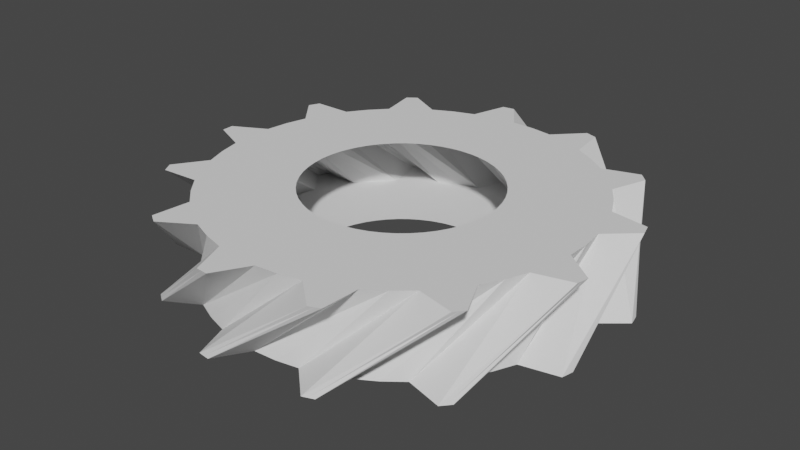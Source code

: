 # Source: gear13.blend  (saved by Blender 3.5.10; exported with 4.5.12 LTS)
import bpy
from mathutils import Matrix  # noqa: F401  (used for matrix-valued properties, if any)

bpy.ops.wm.read_factory_settings(use_empty=True)
scene = bpy.context.scene
scene.name = 'Scene'

# ---- collections
col_collection = bpy.data.collections.new('Collection'); scene.collection.children.link(col_collection)

# ---- world
world_world = bpy.data.worlds.new('World'); scene.world = world_world
world_world.use_nodes = True; world_world.node_tree.nodes.clear()
_N = world_world.node_tree.nodes; _L = world_world.node_tree.links
n0 = _N.new('ShaderNodeOutputWorld'); n0.name = 'World Output'; n0.location = (300, 300)
n1 = _N.new('ShaderNodeBackground'); n1.name = 'Background'; n1.location = (10, 300)
n1.inputs[0].default_value = (0.05088, 0.05088, 0.05088, 1.0)
_L.new(n1.outputs[0], n0.inputs[0])
n0.is_active_output = True
world_world.color = (0.05088, 0.05088, 0.05088)
world_world.use_sun_shadow = False
world_world.sun_shadow_jitter_overblur = 0.0

# ---- meshes
me_gear = bpy.data.meshes.new('Gear')
me_gear.from_pydata([(0.46, 0.0, -0.2), (0.4566, 0.05545, -0.2), (0.4466, 0.1101, -0.2), (0.4301, 0.1631, -0.2), (0.91, 0.0, -0.2), (0.9034, 0.1097, -0.2), (0.8836, 0.2178, -0.2), (0.8509, 0.3227, -0.2), (0.9034, 0.1097, -0.2), (0.8836, 0.2178, -0.2), (0.8509, 0.3227, -0.2), (1.045, 0.2277, -0.2), (1.039, 0.2561, -0.2), (1.032, 0.2843, -0.2), (0.3987, 0.2294, 0.2), (0.3682, 0.2758, 0.2), (0.3323, 0.3181, 0.2), (0.2915, 0.3559, 0.2), (0.7888, 0.4538, 0.2), (0.7284, 0.5455, 0.2), (0.6573, 0.6293, 0.2), (0.5766, 0.704, 0.2), (0.7284, 0.5455, 0.2), (0.6573, 0.6293, 0.2), (0.5766, 0.704, 0.2), (0.7927, 0.7187, 0.2), (0.7728, 0.74, 0.2), (0.7524, 0.7608, 0.2), (0.4073, 0.2138, -0.2), (0.3786, 0.2613, -0.2), (0.3443, 0.305, -0.2), (0.305, 0.3443, -0.2), (0.8058, 0.4229, -0.2), (0.7489, 0.5169, -0.2), (0.6811, 0.6034, -0.2), (0.6034, 0.6811, -0.2), (0.7489, 0.5169, -0.2), (0.6811, 0.6034, -0.2), (0.6034, 0.6811, -0.2), (0.8199, 0.6875, -0.2), (0.8009, 0.7095, -0.2), (0.7813, 0.7311, -0.2), (0.2465, 0.3884, 0.2), (0.1979, 0.4153, 0.2), (0.1464, 0.4361, 0.2), (0.09272, 0.4506, 0.2), (0.4876, 0.7684, 0.2), (0.3914, 0.8215, 0.2), (0.2895, 0.8627, 0.2), (0.1834, 0.8913, 0.2), (0.3914, 0.8215, 0.2), (0.2895, 0.8627, 0.2), (0.1834, 0.8913, 0.2), (0.3679, 1.005, 0.2), (0.3404, 1.014, 0.2), (0.3127, 1.023, 0.2), (0.2613, 0.3786, -0.2), (0.2138, 0.4073, -0.2), (0.1631, 0.4301, -0.2), (0.1101, 0.4466, -0.2), (0.5169, 0.7489, -0.2), (0.4229, 0.8058, -0.2), (0.3227, 0.8509, -0.2), (0.2178, 0.8836, -0.2), (0.4229, 0.8058, -0.2), (0.3227, 0.8509, -0.2), (0.2178, 0.8836, -0.2), (0.4065, 0.9898, -0.2), (0.3794, 1.0, -0.2), (0.352, 1.01, -0.2), (0.03773, 0.4584, 0.2), (-0.0178, 0.4597, 0.2), (-0.07308, 0.4542, 0.2), (-0.1273, 0.442, 0.2), (0.07465, 0.9069, 0.2), (-0.03521, 0.9093, 0.2), (-0.1446, 0.8984, 0.2), (-0.2518, 0.8745, 0.2), (-0.03521, 0.9093, 0.2), (-0.1446, 0.8984, 0.2), (-0.2518, 0.8745, 0.2), (-0.1412, 1.061, 0.2), (-0.17, 1.056, 0.2), (-0.1987, 1.051, 0.2), (0.05545, 0.4566, -0.2), (1.303e-16, 0.46, -0.2), (-0.05545, 0.4566, -0.2), (-0.1101, 0.4466, -0.2), (0.1097, 0.9034, -0.2), (2.578e-16, 0.91, -0.2), (-0.1097, 0.9034, -0.2), (-0.2178, 0.8836, -0.2), (2.578e-16, 0.91, -0.2), (-0.1097, 0.9034, -0.2), (-0.2178, 0.8836, -0.2), (-0.1, 1.065, -0.2), (-0.129, 1.062, -0.2), (-0.1578, 1.058, -0.2), (-0.1796, 0.4235, 0.2), (-0.2294, 0.3987, 0.2), (-0.2758, 0.3682, 0.2), (-0.3181, 0.3323, 0.2), (-0.3554, 0.8377, 0.2), (-0.4538, 0.7888, 0.2), (-0.5455, 0.7284, 0.2), (-0.6293, 0.6573, 0.2), (-0.4538, 0.7888, 0.2), (-0.5455, 0.7284, 0.2), (-0.6293, 0.6573, 0.2), (-0.6179, 0.8736, 0.2), (-0.6415, 0.8564, 0.2), (-0.6645, 0.8386, 0.2), (-0.1631, 0.4301, -0.2), (-0.2138, 0.4073, -0.2), (-0.2613, 0.3786, -0.2), (-0.305, 0.3443, -0.2), (-0.3227, 0.8509, -0.2), (-0.4229, 0.8058, -0.2), (-0.5169, 0.7489, -0.2), (-0.6034, 0.6811, -0.2), (-0.4229, 0.8058, -0.2), (-0.5169, 0.7489, -0.2), (-0.6034, 0.6811, -0.2), (-0.5836, 0.8968, -0.2), (-0.6078, 0.8806, -0.2), (-0.6316, 0.8637, -0.2), (-0.3559, 0.2915, 0.2), (-0.3884, 0.2465, 0.2), (-0.4153, 0.1979, 0.2), (-0.4361, 0.1464, 0.2), (-0.704, 0.5766, 0.2), (-0.7684, 0.4876, 0.2), (-0.8215, 0.3914, 0.2), (-0.8627, 0.2895, 0.2), (-0.7684, 0.4876, 0.2), (-0.8215, 0.3914, 0.2), (-0.8627, 0.2895, 0.2), (-0.9531, 0.4863, 0.2), (-0.966, 0.4602, 0.2), (-0.9781, 0.4337, 0.2), (-0.3443, 0.305, -0.2), (-0.3786, 0.2613, -0.2), (-0.4073, 0.2138, -0.2), (-0.4301, 0.1631, -0.2), (-0.6811, 0.6034, -0.2), (-0.7489, 0.5169, -0.2), (-0.8058, 0.4229, -0.2), (-0.8509, 0.3227, -0.2), (-0.7489, 0.5169, -0.2), (-0.8058, 0.4229, -0.2), (-0.8509, 0.3227, -0.2), (-0.9335, 0.5229, -0.2), (-0.9474, 0.4973, -0.2), (-0.9606, 0.4713, -0.2), (-0.4506, 0.09272, 0.2), (-0.4584, 0.03773, 0.2), (-0.4597, -0.0178, 0.2), (-0.4542, -0.07308, 0.2), (-0.8913, 0.1834, 0.2), (-0.9069, 0.07465, 0.2), (-0.9093, -0.03521, 0.2), (-0.8984, -0.1446, 0.2), (-0.9069, 0.07465, 0.2), (-0.9093, -0.03521, 0.2), (-0.8984, -0.1446, 0.2), (-1.07, -0.01228, 0.2), (-1.069, -0.04141, 0.2), (-1.068, -0.0705, 0.2), (-0.4466, 0.1101, -0.2), (-0.4566, 0.05545, -0.2), (-0.46, 2.606e-16, -0.2), (-0.4566, -0.05545, -0.2), (-0.8836, 0.2178, -0.2), (-0.9034, 0.1097, -0.2), (-0.91, 5.156e-16, -0.2), (-0.9034, -0.1097, -0.2), (-0.9034, 0.1097, -0.2), (-0.91, 5.156e-16, -0.2), (-0.9034, -0.1097, -0.2), (-1.07, 0.02913, -0.2), (-1.07, 6.062e-16, -0.2), (-1.07, -0.02913, -0.2), (-0.442, -0.1273, 0.2), (-0.4235, -0.1796, 0.2), (-0.3987, -0.2294, 0.2), (-0.3682, -0.2758, 0.2), (-0.8745, -0.2518, 0.2), (-0.8377, -0.3554, 0.2), (-0.7888, -0.4538, 0.2), (-0.7284, -0.5455, 0.2), (-0.8377, -0.3554, 0.2), (-0.7888, -0.4538, 0.2), (-0.7284, -0.5455, 0.2), (-0.9417, -0.5081, 0.2), (-0.9275, -0.5335, 0.2), (-0.9126, -0.5586, 0.2), (-0.4466, -0.1101, -0.2), (-0.4301, -0.1631, -0.2), (-0.4073, -0.2138, -0.2), (-0.3786, -0.2613, -0.2), (-0.8836, -0.2178, -0.2), (-0.8509, -0.3227, -0.2), (-0.8058, -0.4229, -0.2), (-0.7489, -0.5169, -0.2), (-0.8509, -0.3227, -0.2), (-0.8058, -0.4229, -0.2), (-0.7489, -0.5169, -0.2), (-0.9606, -0.4713, -0.2), (-0.9474, -0.4973, -0.2), (-0.9335, -0.5229, -0.2), (-0.3323, -0.3181, 0.2), (-0.2915, -0.3559, 0.2), (-0.2465, -0.3884, 0.2), (-0.1979, -0.4153, 0.2), (-0.6573, -0.6293, 0.2), (-0.5766, -0.704, 0.2), (-0.4876, -0.7684, 0.2), (-0.3914, -0.8215, 0.2), (-0.5766, -0.704, 0.2), (-0.4876, -0.7684, 0.2), (-0.3914, -0.8215, 0.2), (-0.5977, -0.8875, 0.2), (-0.5733, -0.9035, 0.2), (-0.5485, -0.9187, 0.2), (-0.3443, -0.305, -0.2), (-0.305, -0.3443, -0.2), (-0.2613, -0.3786, -0.2), (-0.2138, -0.4073, -0.2), (-0.6811, -0.6034, -0.2), (-0.6034, -0.6811, -0.2), (-0.5169, -0.7489, -0.2), (-0.4229, -0.8058, -0.2), (-0.6034, -0.6811, -0.2), (-0.5169, -0.7489, -0.2), (-0.4229, -0.8058, -0.2), (-0.6316, -0.8637, -0.2), (-0.6078, -0.8806, -0.2), (-0.5836, -0.8968, -0.2), (-0.1464, -0.4361, 0.2), (-0.09272, -0.4506, 0.2), (-0.03773, -0.4584, 0.2), (0.0178, -0.4597, 0.2), (-0.2895, -0.8627, 0.2), (-0.1834, -0.8913, 0.2), (-0.07465, -0.9069, 0.2), (0.03521, -0.9093, 0.2), (-0.1834, -0.8913, 0.2), (-0.07465, -0.9069, 0.2), (0.03521, -0.9093, 0.2), (-0.1168, -1.064, 0.2), (-0.08777, -1.066, 0.2), (-0.05871, -1.068, 0.2), (-0.1631, -0.4301, -0.2), (-0.1101, -0.4466, -0.2), (-0.05545, -0.4566, -0.2), (-8.45e-17, -0.46, -0.2), (-0.3227, -0.8509, -0.2), (-0.2178, -0.8836, -0.2), (-0.1097, -0.9034, -0.2), (-1.672e-16, -0.91, -0.2), (-0.2178, -0.8836, -0.2), (-0.1097, -0.9034, -0.2), (-1.672e-16, -0.91, -0.2), (-0.1578, -1.058, -0.2), (-0.129, -1.062, -0.2), (-0.1, -1.065, -0.2), (0.07308, -0.4542, 0.2), (0.1273, -0.442, 0.2), (0.1796, -0.4235, 0.2), (0.2294, -0.3987, 0.2), (0.1446, -0.8984, 0.2), (0.2518, -0.8745, 0.2), (0.3554, -0.8377, 0.2), (0.4538, -0.7888, 0.2), (0.2518, -0.8745, 0.2), (0.3554, -0.8377, 0.2), (0.4538, -0.7888, 0.2), (0.3909, -0.996, 0.2), (0.4179, -0.985, 0.2), (0.4445, -0.9733, 0.2), (0.05545, -0.4566, -0.2), (0.1101, -0.4466, -0.2), (0.1631, -0.4301, -0.2), (0.2138, -0.4073, -0.2), (0.1097, -0.9034, -0.2), (0.2178, -0.8836, -0.2), (0.3227, -0.8509, -0.2), (0.4229, -0.8058, -0.2), (0.2178, -0.8836, -0.2), (0.3227, -0.8509, -0.2), (0.4229, -0.8058, -0.2), (0.352, -1.01, -0.2), (0.3794, -1.0, -0.2), (0.4065, -0.9898, -0.2), (0.2758, -0.3682, 0.2), (0.3181, -0.3323, 0.2), (0.3559, -0.2915, 0.2), (0.3884, -0.2465, 0.2), (0.5455, -0.7284, 0.2), (0.6293, -0.6573, 0.2), (0.704, -0.5766, 0.2), (0.7684, -0.4876, 0.2), (0.6293, -0.6573, 0.2), (0.704, -0.5766, 0.2), (0.7684, -0.4876, 0.2), (0.809, -0.7003, 0.2), (0.8278, -0.678, 0.2), (0.8459, -0.6552, 0.2), (0.2613, -0.3786, -0.2), (0.305, -0.3443, -0.2), (0.3443, -0.305, -0.2), (0.3786, -0.2613, -0.2), (0.5169, -0.7489, -0.2), (0.6034, -0.6811, -0.2), (0.6811, -0.6034, -0.2), (0.7489, -0.5169, -0.2), (0.6034, -0.6811, -0.2), (0.6811, -0.6034, -0.2), (0.7489, -0.5169, -0.2), (0.7813, -0.7311, -0.2), (0.8009, -0.7095, -0.2), (0.8199, -0.6875, -0.2), (0.4153, -0.1979, 0.2), (0.4361, -0.1464, 0.2), (0.4506, -0.09272, 0.2), (0.4584, -0.03773, 0.2), (0.8215, -0.3914, 0.2), (0.8627, -0.2895, 0.2), (0.8913, -0.1834, 0.2), (0.9069, -0.07465, 0.2), (0.8627, -0.2895, 0.2), (0.8913, -0.1834, 0.2), (0.9069, -0.07465, 0.2), (1.042, -0.2441, 0.2), (1.048, -0.2157, 0.2), (1.054, -0.1871, 0.2), (0.4073, -0.2138, -0.2), (0.4301, -0.1631, -0.2), (0.4466, -0.1101, -0.2), (0.4566, -0.05545, -0.2), (0.8058, -0.4229, -0.2), (0.8509, -0.3227, -0.2), (0.8836, -0.2178, -0.2), (0.9034, -0.1097, -0.2), (0.8509, -0.3227, -0.2), (0.8836, -0.2178, -0.2), (0.9034, -0.1097, -0.2), (1.032, -0.2843, -0.2), (1.039, -0.2561, -0.2), (1.045, -0.2277, -0.2), (0.4597, 0.0178, 0.2), (0.4542, 0.07308, 0.2), (0.442, 0.1273, 0.2), (0.4235, 0.1796, 0.2), (0.9093, 0.03521, 0.2), (0.8984, 0.1446, 0.2), (0.8745, 0.2518, 0.2), (0.8377, 0.3554, 0.2), (0.8984, 0.1446, 0.2), (0.8745, 0.2518, 0.2), (0.8377, 0.3554, 0.2), (1.036, 0.268, 0.2), (1.028, 0.2961, 0.2), (1.02, 0.324, 0.2)], [], [(4, 0, 1, 5), (5, 1, 2, 6), (6, 2, 3, 7), (8, 5, 6, 9), (9, 6, 7, 10), (11, 8, 9, 12), (12, 9, 10, 13), (14, 18, 19, 15), (15, 19, 20, 16), (16, 20, 21, 17), (19, 22, 23, 20), (20, 23, 24, 21), (22, 25, 26, 23), (23, 26, 27, 24), (18, 4, 5, 19), (19, 5, 8, 22), (22, 8, 11, 25), (25, 11, 12, 26), (26, 12, 13, 27), (27, 13, 10, 24), (24, 10, 7, 21), (32, 28, 29, 33), (33, 29, 30, 34), (34, 30, 31, 35), (36, 33, 34, 37), (37, 34, 35, 38), (39, 36, 37, 40), (40, 37, 38, 41), (42, 46, 47, 43), (43, 47, 48, 44), (44, 48, 49, 45), (47, 50, 51, 48), (48, 51, 52, 49), (50, 53, 54, 51), (51, 54, 55, 52), (46, 32, 33, 47), (47, 33, 36, 50), (50, 36, 39, 53), (53, 39, 40, 54), (54, 40, 41, 55), (55, 41, 38, 52), (52, 38, 35, 49), (3, 28, 32, 7), (7, 32, 46, 21), (21, 46, 42, 17), (60, 56, 57, 61), (61, 57, 58, 62), (62, 58, 59, 63), (64, 61, 62, 65), (65, 62, 63, 66), (67, 64, 65, 68), (68, 65, 66, 69), (70, 74, 75, 71), (71, 75, 76, 72), (72, 76, 77, 73), (75, 78, 79, 76), (76, 79, 80, 77), (78, 81, 82, 79), (79, 82, 83, 80), (74, 60, 61, 75), (75, 61, 64, 78), (78, 64, 67, 81), (81, 67, 68, 82), (82, 68, 69, 83), (83, 69, 66, 80), (80, 66, 63, 77), (31, 56, 60, 35), (35, 60, 74, 49), (49, 74, 70, 45), (88, 84, 85, 89), (89, 85, 86, 90), (90, 86, 87, 91), (92, 89, 90, 93), (93, 90, 91, 94), (95, 92, 93, 96), (96, 93, 94, 97), (98, 102, 103, 99), (99, 103, 104, 100), (100, 104, 105, 101), (103, 106, 107, 104), (104, 107, 108, 105), (106, 109, 110, 107), (107, 110, 111, 108), (102, 88, 89, 103), (103, 89, 92, 106), (106, 92, 95, 109), (109, 95, 96, 110), (110, 96, 97, 111), (111, 97, 94, 108), (108, 94, 91, 105), (59, 84, 88, 63), (63, 88, 102, 77), (77, 102, 98, 73), (116, 112, 113, 117), (117, 113, 114, 118), (118, 114, 115, 119), (120, 117, 118, 121), (121, 118, 119, 122), (123, 120, 121, 124), (124, 121, 122, 125), (126, 130, 131, 127), (127, 131, 132, 128), (128, 132, 133, 129), (131, 134, 135, 132), (132, 135, 136, 133), (134, 137, 138, 135), (135, 138, 139, 136), (130, 116, 117, 131), (131, 117, 120, 134), (134, 120, 123, 137), (137, 123, 124, 138), (138, 124, 125, 139), (139, 125, 122, 136), (136, 122, 119, 133), (87, 112, 116, 91), (91, 116, 130, 105), (105, 130, 126, 101), (144, 140, 141, 145), (145, 141, 142, 146), (146, 142, 143, 147), (148, 145, 146, 149), (149, 146, 147, 150), (151, 148, 149, 152), (152, 149, 150, 153), (154, 158, 159, 155), (155, 159, 160, 156), (156, 160, 161, 157), (159, 162, 163, 160), (160, 163, 164, 161), (162, 165, 166, 163), (163, 166, 167, 164), (158, 144, 145, 159), (159, 145, 148, 162), (162, 148, 151, 165), (165, 151, 152, 166), (166, 152, 153, 167), (167, 153, 150, 164), (164, 150, 147, 161), (115, 140, 144, 119), (119, 144, 158, 133), (133, 158, 154, 129), (172, 168, 169, 173), (173, 169, 170, 174), (174, 170, 171, 175), (176, 173, 174, 177), (177, 174, 175, 178), (179, 176, 177, 180), (180, 177, 178, 181), (182, 186, 187, 183), (183, 187, 188, 184), (184, 188, 189, 185), (187, 190, 191, 188), (188, 191, 192, 189), (190, 193, 194, 191), (191, 194, 195, 192), (186, 172, 173, 187), (187, 173, 176, 190), (190, 176, 179, 193), (193, 179, 180, 194), (194, 180, 181, 195), (195, 181, 178, 192), (192, 178, 175, 189), (143, 168, 172, 147), (147, 172, 186, 161), (161, 186, 182, 157), (200, 196, 197, 201), (201, 197, 198, 202), (202, 198, 199, 203), (204, 201, 202, 205), (205, 202, 203, 206), (207, 204, 205, 208), (208, 205, 206, 209), (210, 214, 215, 211), (211, 215, 216, 212), (212, 216, 217, 213), (215, 218, 219, 216), (216, 219, 220, 217), (218, 221, 222, 219), (219, 222, 223, 220), (214, 200, 201, 215), (215, 201, 204, 218), (218, 204, 207, 221), (221, 207, 208, 222), (222, 208, 209, 223), (223, 209, 206, 220), (220, 206, 203, 217), (171, 196, 200, 175), (175, 200, 214, 189), (189, 214, 210, 185), (228, 224, 225, 229), (229, 225, 226, 230), (230, 226, 227, 231), (232, 229, 230, 233), (233, 230, 231, 234), (235, 232, 233, 236), (236, 233, 234, 237), (238, 242, 243, 239), (239, 243, 244, 240), (240, 244, 245, 241), (243, 246, 247, 244), (244, 247, 248, 245), (246, 249, 250, 247), (247, 250, 251, 248), (242, 228, 229, 243), (243, 229, 232, 246), (246, 232, 235, 249), (249, 235, 236, 250), (250, 236, 237, 251), (251, 237, 234, 248), (248, 234, 231, 245), (199, 224, 228, 203), (203, 228, 242, 217), (217, 242, 238, 213), (256, 252, 253, 257), (257, 253, 254, 258), (258, 254, 255, 259), (260, 257, 258, 261), (261, 258, 259, 262), (263, 260, 261, 264), (264, 261, 262, 265), (266, 270, 271, 267), (267, 271, 272, 268), (268, 272, 273, 269), (271, 274, 275, 272), (272, 275, 276, 273), (274, 277, 278, 275), (275, 278, 279, 276), (270, 256, 257, 271), (271, 257, 260, 274), (274, 260, 263, 277), (277, 263, 264, 278), (278, 264, 265, 279), (279, 265, 262, 276), (276, 262, 259, 273), (227, 252, 256, 231), (231, 256, 270, 245), (245, 270, 266, 241), (284, 280, 281, 285), (285, 281, 282, 286), (286, 282, 283, 287), (288, 285, 286, 289), (289, 286, 287, 290), (291, 288, 289, 292), (292, 289, 290, 293), (294, 298, 299, 295), (295, 299, 300, 296), (296, 300, 301, 297), (299, 302, 303, 300), (300, 303, 304, 301), (302, 305, 306, 303), (303, 306, 307, 304), (298, 284, 285, 299), (299, 285, 288, 302), (302, 288, 291, 305), (305, 291, 292, 306), (306, 292, 293, 307), (307, 293, 290, 304), (304, 290, 287, 301), (255, 280, 284, 259), (259, 284, 298, 273), (273, 298, 294, 269), (312, 308, 309, 313), (313, 309, 310, 314), (314, 310, 311, 315), (316, 313, 314, 317), (317, 314, 315, 318), (319, 316, 317, 320), (320, 317, 318, 321), (322, 326, 327, 323), (323, 327, 328, 324), (324, 328, 329, 325), (327, 330, 331, 328), (328, 331, 332, 329), (330, 333, 334, 331), (331, 334, 335, 332), (326, 312, 313, 327), (327, 313, 316, 330), (330, 316, 319, 333), (333, 319, 320, 334), (334, 320, 321, 335), (335, 321, 318, 332), (332, 318, 315, 329), (283, 308, 312, 287), (287, 312, 326, 301), (301, 326, 322, 297), (340, 336, 337, 341), (341, 337, 338, 342), (342, 338, 339, 343), (344, 341, 342, 345), (345, 342, 343, 346), (347, 344, 345, 348), (348, 345, 346, 349), (350, 354, 355, 351), (351, 355, 356, 352), (352, 356, 357, 353), (355, 358, 359, 356), (356, 359, 360, 357), (358, 361, 362, 359), (359, 362, 363, 360), (354, 340, 341, 355), (355, 341, 344, 358), (358, 344, 347, 361), (361, 347, 348, 362), (362, 348, 349, 363), (363, 349, 346, 360), (360, 346, 343, 357), (311, 336, 340, 315), (315, 340, 354, 329), (329, 354, 350, 325), (339, 0, 4, 343), (343, 4, 18, 357), (357, 18, 14, 353)])
me_gear.update()

# ---- objects
ob_gear = bpy.data.objects.new('Gear', me_gear)

# ---- transforms, parenting, visibility, modifiers, constraints
ob_gear.location = (0.0, 0.0, 0.0)
_vg = ob_gear.vertex_groups.new(name='Tips')
_vg = ob_gear.vertex_groups.new(name='Valleys')

# ---- collection membership
col_collection.objects.link(ob_gear)

# ---- scene / render settings (as saved in the file)
scene.frame_start = 1; scene.frame_end = 250; scene.frame_set(1)
scene.render.engine = 'BLENDER_EEVEE_NEXT'
scene.cycles.sampling_pattern = 'TABULATED_SOBOL'
scene.view_settings.view_transform = 'Filmic'
bpy.context.view_layer.update()

# ---- added for rendering (the .blend has no active camera and no usable light): camera, sun
cam_auto = bpy.data.cameras.new('AutoCamera')
cam_auto.lens = 50.0
cam_auto.sensor_width = 36.0
cam_auto.clip_end = 1000.0
ob_auto_camera = bpy.data.objects.new('AutoCamera', cam_auto)
scene.collection.objects.link(ob_auto_camera)
ob_auto_camera.location = (2.80147, -3.37318, 2.24776)
ob_auto_camera.rotation_euler = (1.09748, -7.21219e-08, 0.694738)
scene.camera = ob_auto_camera
light_auto_sun = bpy.data.lights.new('AutoSun', 'SUN')
light_auto_sun.energy = 3.0
light_auto_sun.angle = 0.0523599
ob_auto_sun = bpy.data.objects.new('AutoSun', light_auto_sun)
scene.collection.objects.link(ob_auto_sun)
ob_auto_sun.rotation_euler = (0.872665, 0.174533, 0.523599)
bpy.context.view_layer.update()
